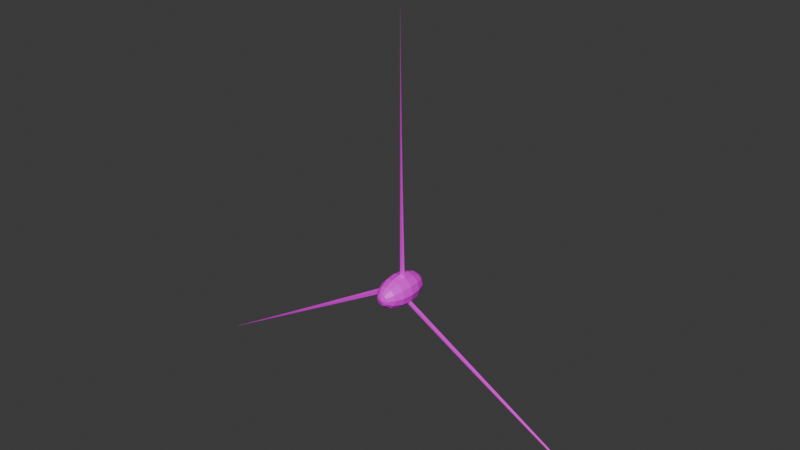 # Source: areogenerador_helice.blend  (saved by Blender 5.1.30; exported with 4.5.12 LTS)
import bpy
from mathutils import Matrix  # noqa: F401  (used for matrix-valued properties, if any)

bpy.ops.wm.read_factory_settings(use_empty=True)
scene = bpy.context.scene
scene.name = 'Scene'

# ---- images (referenced by path relative to the original .blend; pixels are not part of the script)
import os
ASSET_DIR = os.environ.get("B2B_ASSET_DIR", "")  # directory of the original .blend (textures are referenced by path, not embedded)
HERE = os.path.dirname(os.path.abspath(__file__))  # packed textures are extracted next to this script under _unpacked/

def load_image(name, relpath, width, height, colorspace="sRGB"):
    """Load a texture the original file referenced (path relative to the .blend, or extracted next to this script)."""
    p = next((c for c in (os.path.join(HERE, relpath), os.path.join(ASSET_DIR, relpath)) if relpath and os.path.exists(c)), "")
    if p:
        img = bpy.data.images.load(p, check_existing=True)
        img.name = name
    else:  # same state as the original file: an image datablock whose file is absent (Cycles renders it pink)
        img = bpy.data.images.new(name, width, height)
        img.source = "FILE"
        img.filepath = "//" + (relpath or name)
    img.colorspace_settings.name = colorspace
    return img
img_aerogeneradorpng_png = load_image('aerogeneradorpng.png', 'aerogeneradorpng.png', 1024, 1024, 'sRGB')

# ---- materials (node trees are filled in below, after node groups)
mat_material_003 = bpy.data.materials.new('Material.003')

# ---- material node trees
mat_material_003.use_nodes = True; mat_material_003.node_tree.nodes.clear()
_N = mat_material_003.node_tree.nodes; _L = mat_material_003.node_tree.links
n0 = _N.new('ShaderNodeBsdfPrincipled'); n0.name = 'Principled BSDF'; n0.location = (-200, 100)
n1 = _N.new('ShaderNodeOutputMaterial'); n1.name = 'Material Output'; n1.location = (200, 100)
n2 = _N.new('ShaderNodeTexImage'); n2.name = 'Image Texture'; n2.location = (-614, 30)
n2.image = img_aerogeneradorpng_png
_L.new(n0.outputs[0], n1.inputs[0])
_L.new(n2.outputs[0], n0.inputs[0])
n1.is_active_output = True

# ---- world
world_world = bpy.data.worlds.new('World'); scene.world = world_world
world_world.use_nodes = True; world_world.node_tree.nodes.clear()
_N = world_world.node_tree.nodes; _L = world_world.node_tree.links
n0 = _N.new('ShaderNodeOutputWorld'); n0.name = 'World Output'; n0.location = (200, 100)
n1 = _N.new('ShaderNodeBackground'); n1.name = 'Background'; n1.location = (-200, 100)
n1.inputs[0].default_value = (0.05088, 0.05088, 0.05088, 1.0)
_L.new(n1.outputs[0], n0.inputs[0])
n0.is_active_output = True
world_world.color = (0.05088, 0.05088, 0.05088)
world_world.sun_shadow_jitter_overblur = 0.0

# ---- meshes
me_aspa_3_001 = bpy.data.meshes.new('Aspa_3.001')
me_aspa_3_001.from_pydata([(0.0, 8.2, 76.98), (-0.05, 8.28, 77.06), (-0.2, 8.35, 77.32), (-0.4, 8.27, 77.67), (-0.5, 8.2, 77.84), (-0.3, 8.15, 77.5), (-3.897, 8.2, 74.73), (-3.944, 8.267, 74.81), (-4.082, 8.315, 75.05), (-4.261, 8.223, 75.36), (-4.349, 8.149, 75.51), (-4.167, 8.124, 75.2), (-7.794, 8.2, 72.48), (-7.838, 8.256, 72.55), (-7.962, 8.285, 72.77), (-8.12, 8.184, 73.04), (-8.198, 8.109, 73.18), (-8.034, 8.105, 72.89), (-11.69, 8.2, 70.23), (-11.73, 8.245, 70.3), (-11.84, 8.258, 70.49), (-11.98, 8.154, 70.73), (-12.05, 8.08, 70.84), (-11.9, 8.093, 70.59), (-15.59, 8.2, 67.98), (-15.62, 8.235, 68.04), (-15.72, 8.236, 68.21), (-15.84, 8.132, 68.41), (-15.89, 8.062, 68.51), (-15.77, 8.087, 68.29), (-19.49, 8.2, 65.73), (-19.52, 8.226, 65.78), (-19.6, 8.218, 65.92), (-19.69, 8.119, 66.09), (-19.74, 8.054, 66.17), (-19.63, 8.087, 65.99), (-23.38, 8.2, 63.48), (-23.41, 8.219, 63.52), (-23.48, 8.204, 63.64), (-23.55, 8.114, 63.77), (-23.59, 8.057, 63.83), (-23.5, 8.093, 63.69), (-27.28, 8.2, 61.23), (-27.3, 8.212, 61.26), (-27.35, 8.195, 61.35), (-27.41, 8.118, 61.46), (-27.44, 8.07, 61.5), (-27.37, 8.106, 61.39), (-31.18, 8.2, 58.98), (-31.19, 8.207, 59.0), (-31.23, 8.191, 59.07), (-31.27, 8.13, 59.14), (-31.29, 8.093, 59.17), (-31.24, 8.125, 59.09), (-35.07, 8.2, 56.73), (-35.08, 8.203, 56.74), (-35.11, 8.191, 56.78), (-35.13, 8.15, 56.83), (-35.14, 8.126, 56.84), (-35.11, 8.149, 56.79), (-38.97, 8.2, 54.48), (-38.97, 8.201, 54.48), (-38.98, 8.195, 54.5), (-38.99, 8.178, 54.52), (-39.0, 8.168, 54.52), (-38.99, 8.178, 54.5), (-7.105e-15, 3.52, 76.98), (1.192e-07, 6.409, 79.38), (0.0, 8.2, 79.58), (1.192e-07, 9.991, 79.38), (7.105e-15, 12.88, 76.98), (0.4975, 3.876, 77.84), (0.9192, 4.891, 78.57), (1.201, 6.409, 79.06), (1.3, 8.2, 79.23), (1.201, 9.991, 79.06), (0.9192, 11.51, 78.57), (0.4975, 12.52, 77.84), (0.8617, 3.876, 77.48), (1.592, 4.891, 77.9), (2.08, 6.409, 78.18), (2.252, 8.2, 78.28), (2.08, 9.991, 78.18), (1.592, 11.51, 77.9), (0.8617, 12.52, 77.48), (0.995, 3.876, 76.98), (1.838, 4.891, 76.98), (2.402, 6.409, 76.98), (2.6, 8.2, 76.98), (2.402, 9.991, 76.98), (1.838, 11.51, 76.98), (0.995, 12.52, 76.98), (0.8617, 3.876, 76.48), (1.592, 4.891, 76.06), (2.08, 6.409, 75.78), (2.252, 8.2, 75.68), (2.08, 9.991, 75.78), (1.592, 11.51, 76.06), (0.8617, 12.52, 76.48), (0.4975, 3.876, 76.12), (0.9192, 4.891, 75.39), (1.201, 6.409, 74.9), (1.3, 8.2, 74.73), (1.201, 9.991, 74.9), (0.9192, 11.51, 75.39), (0.4975, 12.52, 76.12), (-8.941e-08, 3.876, 75.98), (-5.96e-08, 4.891, 75.14), (-1.192e-07, 6.409, 74.58), (0.0, 8.2, 74.38), (-1.192e-07, 9.991, 74.58), (-5.96e-08, 11.51, 75.14), (-1.192e-07, 12.52, 75.98), (-0.4975, 3.876, 76.12), (-0.9192, 4.891, 75.39), (-1.201, 6.409, 74.9), (-1.3, 8.2, 74.73), (-1.201, 9.991, 74.9), (-0.9192, 11.51, 75.39), (-0.4975, 12.52, 76.12), (-0.8617, 3.876, 76.48), (-1.592, 4.891, 76.06), (-2.08, 6.409, 75.78), (-2.252, 8.2, 75.68), (-2.08, 9.991, 75.78), (-1.592, 11.51, 76.06), (-0.8617, 12.52, 76.48), (-0.995, 3.876, 76.98), (-1.838, 4.891, 76.98), (-2.402, 6.409, 76.98), (-2.6, 8.2, 76.98), (-2.402, 9.991, 76.98), (-1.838, 11.51, 76.98), (-0.995, 12.52, 76.98), (-0.8617, 3.876, 77.48), (-1.592, 4.891, 77.9), (-2.08, 6.409, 78.18), (-2.252, 8.2, 78.28), (-2.08, 9.991, 78.18), (-1.592, 11.51, 77.9), (-0.8617, 12.52, 77.48), (-0.4975, 3.876, 77.84), (-0.9192, 4.891, 78.57), (-1.201, 6.409, 79.06), (-1.3, 8.2, 79.23), (-1.201, 9.991, 79.06), (-0.9192, 11.51, 78.57), (-0.4975, 12.52, 77.84), (1.192e-07, 3.876, 77.97), (2.384e-07, 4.891, 78.82), (2.384e-07, 11.51, 78.82), (1.192e-07, 12.52, 77.97), (0.0, 8.2, 76.98), (0.1, 8.28, 76.98), (0.4, 8.35, 76.98), (0.8, 8.27, 76.98), (1.0, 8.2, 76.98), (0.6, 8.15, 76.98), (0.0, 8.2, 81.48), (0.0945, 8.267, 81.48), (0.3694, 8.315, 81.48), (0.7272, 8.223, 81.48), (0.9046, 8.149, 81.48), (0.5402, 8.124, 81.48), (0.0, 8.2, 85.98), (0.08793, 8.256, 85.98), (0.3364, 8.285, 85.98), (0.6519, 8.184, 85.98), (0.8069, 8.109, 85.98), (0.4796, 8.105, 85.98), (0.0, 8.2, 90.48), (0.08037, 8.245, 90.48), (0.3011, 8.258, 90.48), (0.5747, 8.154, 90.48), (0.7079, 8.08, 90.48), (0.4188, 8.093, 90.48), (0.0, 8.2, 94.98), (0.07191, 8.235, 94.98), (0.2641, 8.236, 94.98), (0.4965, 8.132, 94.98), (0.6085, 8.062, 94.98), (0.3582, 8.087, 94.98), (0.0, 8.2, 99.48), (0.06263, 8.226, 99.48), (0.2257, 8.218, 99.48), (0.4178, 8.119, 99.48), (0.5095, 8.054, 99.48), (0.2984, 8.087, 99.48), (0.0, 8.2, 104.0), (0.05265, 8.219, 104.0), (0.1862, 8.204, 104.0), (0.3394, 8.114, 104.0), (0.4117, 8.057, 104.0), (0.2399, 8.093, 104.0), (0.0, 8.2, 108.5), (0.04205, 8.212, 108.5), (0.146, 8.195, 108.5), (0.2621, 8.118, 108.5), (0.3162, 8.07, 108.5), (0.1832, 8.106, 108.5), (0.0, 8.2, 113.0), (0.03094, 8.207, 113.0), (0.1055, 8.191, 113.0), (0.1864, 8.13, 113.0), (0.2237, 8.093, 113.0), (0.1288, 8.125, 113.0), (0.0, 8.2, 117.5), (0.01943, 8.203, 117.5), (0.06511, 8.191, 117.5), (0.1132, 8.15, 117.5), (0.135, 8.126, 117.5), (0.07726, 8.149, 117.5), (0.0, 8.2, 122.0), (0.007631, 8.201, 122.0), (0.02512, 8.195, 122.0), (0.04293, 8.178, 122.0), (0.05088, 8.168, 122.0), (0.02894, 8.178, 122.0), (0.0, 8.2, 76.98), (-0.05, 8.28, 76.89), (-0.2, 8.35, 76.63), (-0.4, 8.27, 76.29), (-0.5, 8.2, 76.11), (-0.3, 8.15, 76.46), (3.897, 8.2, 74.73), (3.85, 8.267, 74.65), (3.712, 8.315, 74.41), (3.534, 8.223, 74.1), (3.445, 8.149, 73.94), (3.627, 8.124, 74.26), (7.794, 8.2, 72.48), (7.75, 8.256, 72.4), (7.626, 8.285, 72.19), (7.468, 8.184, 71.91), (7.391, 8.109, 71.78), (7.554, 8.105, 72.06), (11.69, 8.2, 70.23), (11.65, 8.245, 70.16), (11.54, 8.258, 69.97), (11.4, 8.154, 69.73), (11.34, 8.08, 69.61), (11.48, 8.093, 69.87), (15.59, 8.2, 67.98), (15.55, 8.235, 67.92), (15.46, 8.236, 67.75), (15.34, 8.132, 67.55), (15.28, 8.062, 67.45), (15.41, 8.087, 67.67), (19.49, 8.2, 65.73), (19.45, 8.226, 65.67), (19.37, 8.218, 65.53), (19.28, 8.119, 65.37), (19.23, 8.054, 65.29), (19.34, 8.087, 65.47), (23.38, 8.2, 63.48), (23.36, 8.219, 63.43), (23.29, 8.204, 63.32), (23.21, 8.114, 63.18), (23.18, 8.057, 63.12), (23.26, 8.093, 63.27), (27.28, 8.2, 61.23), (27.26, 8.212, 61.19), (27.21, 8.195, 61.1), (27.15, 8.118, 61.0), (27.12, 8.07, 60.95), (27.19, 8.106, 61.07), (31.18, 8.2, 58.98), (31.16, 8.207, 58.95), (31.12, 8.191, 58.89), (31.08, 8.13, 58.82), (31.07, 8.093, 58.78), (31.11, 8.125, 58.87), (35.07, 8.2, 56.73), (35.06, 8.203, 56.71), (35.04, 8.191, 56.67), (35.02, 8.15, 56.63), (35.01, 8.126, 56.61), (35.04, 8.149, 56.66), (38.97, 8.2, 54.48), (38.97, 8.201, 54.47), (38.96, 8.195, 54.46), (38.95, 8.178, 54.44), (38.95, 8.168, 54.43), (38.96, 8.178, 54.45)], [], [(0, 6, 7, 1), (1, 7, 8, 2), (2, 8, 9, 3), (3, 9, 10, 4), (4, 10, 11, 5), (5, 11, 6, 0), (6, 12, 13, 7), (7, 13, 14, 8), (8, 14, 15, 9), (9, 15, 16, 10), (10, 16, 17, 11), (11, 17, 12, 6), (12, 18, 19, 13), (13, 19, 20, 14), (14, 20, 21, 15), (15, 21, 22, 16), (16, 22, 23, 17), (17, 23, 18, 12), (18, 24, 25, 19), (19, 25, 26, 20), (20, 26, 27, 21), (21, 27, 28, 22), (22, 28, 29, 23), (23, 29, 24, 18), (24, 30, 31, 25), (25, 31, 32, 26), (26, 32, 33, 27), (27, 33, 34, 28), (28, 34, 35, 29), (29, 35, 30, 24), (30, 36, 37, 31), (31, 37, 38, 32), (32, 38, 39, 33), (33, 39, 40, 34), (34, 40, 41, 35), (35, 41, 36, 30), (36, 42, 43, 37), (37, 43, 44, 38), (38, 44, 45, 39), (39, 45, 46, 40), (40, 46, 47, 41), (41, 47, 42, 36), (42, 48, 49, 43), (43, 49, 50, 44), (44, 50, 51, 45), (45, 51, 52, 46), (46, 52, 53, 47), (47, 53, 48, 42), (48, 54, 55, 49), (49, 55, 56, 50), (50, 56, 57, 51), (51, 57, 58, 52), (52, 58, 59, 53), (53, 59, 54, 48), (54, 60, 61, 55), (55, 61, 62, 56), (56, 62, 63, 57), (57, 63, 64, 58), (58, 64, 65, 59), (59, 65, 60, 54), (70, 151, 77), (150, 69, 75, 76), (68, 67, 73, 74), (149, 148, 71, 72), (151, 150, 76, 77), (69, 68, 74, 75), (67, 149, 72, 73), (148, 66, 71), (72, 71, 78, 79), (77, 76, 83, 84), (75, 74, 81, 82), (73, 72, 79, 80), (71, 66, 78), (70, 77, 84), (76, 75, 82, 83), (74, 73, 80, 81), (84, 83, 90, 91), (82, 81, 88, 89), (80, 79, 86, 87), (78, 66, 85), (70, 84, 91), (83, 82, 89, 90), (81, 80, 87, 88), (79, 78, 85, 86), (85, 66, 92), (70, 91, 98), (90, 89, 96, 97), (88, 87, 94, 95), (86, 85, 92, 93), (91, 90, 97, 98), (89, 88, 95, 96), (87, 86, 93, 94), (97, 96, 103, 104), (95, 94, 101, 102), (93, 92, 99, 100), (98, 97, 104, 105), (96, 95, 102, 103), (94, 93, 100, 101), (92, 66, 99), (70, 98, 105), (105, 104, 111, 112), (103, 102, 109, 110), (101, 100, 107, 108), (99, 66, 106), (70, 105, 112), (104, 103, 110, 111), (102, 101, 108, 109), (100, 99, 106, 107), (110, 109, 116, 117), (108, 107, 114, 115), (106, 66, 113), (70, 112, 119), (111, 110, 117, 118), (109, 108, 115, 116), (107, 106, 113, 114), (112, 111, 118, 119), (70, 119, 126), (118, 117, 124, 125), (116, 115, 122, 123), (114, 113, 120, 121), (119, 118, 125, 126), (117, 116, 123, 124), (115, 114, 121, 122), (113, 66, 120), (123, 122, 129, 130), (121, 120, 127, 128), (126, 125, 132, 133), (124, 123, 130, 131), (122, 121, 128, 129), (120, 66, 127), (70, 126, 133), (125, 124, 131, 132), (133, 132, 139, 140), (131, 130, 137, 138), (129, 128, 135, 136), (127, 66, 134), (70, 133, 140), (132, 131, 138, 139), (130, 129, 136, 137), (128, 127, 134, 135), (136, 135, 142, 143), (134, 66, 141), (70, 140, 147), (139, 138, 145, 146), (137, 136, 143, 144), (135, 134, 141, 142), (140, 139, 146, 147), (138, 137, 144, 145), (70, 147, 151), (146, 145, 69, 150), (144, 143, 67, 68), (142, 141, 148, 149), (147, 146, 150, 151), (145, 144, 68, 69), (143, 142, 149, 67), (141, 66, 148), (152, 158, 159, 153), (153, 159, 160, 154), (154, 160, 161, 155), (155, 161, 162, 156), (156, 162, 163, 157), (157, 163, 158, 152), (158, 164, 165, 159), (159, 165, 166, 160), (160, 166, 167, 161), (161, 167, 168, 162), (162, 168, 169, 163), (163, 169, 164, 158), (164, 170, 171, 165), (165, 171, 172, 166), (166, 172, 173, 167), (167, 173, 174, 168), (168, 174, 175, 169), (169, 175, 170, 164), (170, 176, 177, 171), (171, 177, 178, 172), (172, 178, 179, 173), (173, 179, 180, 174), (174, 180, 181, 175), (175, 181, 176, 170), (176, 182, 183, 177), (177, 183, 184, 178), (178, 184, 185, 179), (179, 185, 186, 180), (180, 186, 187, 181), (181, 187, 182, 176), (182, 188, 189, 183), (183, 189, 190, 184), (184, 190, 191, 185), (185, 191, 192, 186), (186, 192, 193, 187), (187, 193, 188, 182), (188, 194, 195, 189), (189, 195, 196, 190), (190, 196, 197, 191), (191, 197, 198, 192), (192, 198, 199, 193), (193, 199, 194, 188), (194, 200, 201, 195), (195, 201, 202, 196), (196, 202, 203, 197), (197, 203, 204, 198), (198, 204, 205, 199), (199, 205, 200, 194), (200, 206, 207, 201), (201, 207, 208, 202), (202, 208, 209, 203), (203, 209, 210, 204), (204, 210, 211, 205), (205, 211, 206, 200), (206, 212, 213, 207), (207, 213, 214, 208), (208, 214, 215, 209), (209, 215, 216, 210), (210, 216, 217, 211), (211, 217, 212, 206), (218, 224, 225, 219), (219, 225, 226, 220), (220, 226, 227, 221), (221, 227, 228, 222), (222, 228, 229, 223), (223, 229, 224, 218), (224, 230, 231, 225), (225, 231, 232, 226), (226, 232, 233, 227), (227, 233, 234, 228), (228, 234, 235, 229), (229, 235, 230, 224), (230, 236, 237, 231), (231, 237, 238, 232), (232, 238, 239, 233), (233, 239, 240, 234), (234, 240, 241, 235), (235, 241, 236, 230), (236, 242, 243, 237), (237, 243, 244, 238), (238, 244, 245, 239), (239, 245, 246, 240), (240, 246, 247, 241), (241, 247, 242, 236), (242, 248, 249, 243), (243, 249, 250, 244), (244, 250, 251, 245), (245, 251, 252, 246), (246, 252, 253, 247), (247, 253, 248, 242), (248, 254, 255, 249), (249, 255, 256, 250), (250, 256, 257, 251), (251, 257, 258, 252), (252, 258, 259, 253), (253, 259, 254, 248), (254, 260, 261, 255), (255, 261, 262, 256), (256, 262, 263, 257), (257, 263, 264, 258), (258, 264, 265, 259), (259, 265, 260, 254), (260, 266, 267, 261), (261, 267, 268, 262), (262, 268, 269, 263), (263, 269, 270, 264), (264, 270, 271, 265), (265, 271, 266, 260), (266, 272, 273, 267), (267, 273, 274, 268), (268, 274, 275, 269), (269, 275, 276, 270), (270, 276, 277, 271), (271, 277, 272, 266), (272, 278, 279, 273), (273, 279, 280, 274), (274, 280, 281, 275), (275, 281, 282, 276), (276, 282, 283, 277), (277, 283, 278, 272)])
_uv = me_aspa_3_001.uv_layers.new(name='UVMap')
_uv.uv.foreach_set('vector', [0.6105, 6.102e-08, 0.6105, 0.08347, 0.6099, 0.08397, 0.6098, 0.0005199, 0.6098, 0.0005199, 0.6099, 0.08397, 0.6081, 0.08539, 0.6079, 0.002076, 0.6079, 0.002076, 0.6081, 0.08539, 0.6058, 0.08724, 0.6054, 0.004147, 0.6054, 0.004147, 0.6058, 0.08724, 0.6047, 0.08816, 0.6041, 0.005182, 0.6169, 0.005182, 0.6162, 0.08816, 0.6139, 0.08628, 0.6143, 0.003111, 0.6143, 0.003111, 0.6139, 0.08628, 0.6105, 0.08347, 0.6105, 1.631e-08, 0.6105, 0.08347, 0.6105, 0.1669, 0.6099, 0.1674, 0.6099, 0.08397, 0.6099, 0.08397, 0.6099, 0.1674, 0.6083, 0.1687, 0.6081, 0.08539, 0.6081, 0.08539, 0.6083, 0.1687, 0.6063, 0.1703, 0.6058, 0.08724, 0.6058, 0.08724, 0.6063, 0.1703, 0.6053, 0.1711, 0.6047, 0.08816, 0.6162, 0.08816, 0.6156, 0.1711, 0.6135, 0.1694, 0.6139, 0.08628, 0.6139, 0.08628, 0.6135, 0.1694, 0.6105, 0.1669, 0.6105, 0.08347, 0.6105, 0.1669, 0.6105, 0.2504, 0.61, 0.2508, 0.6099, 0.1674, 0.6099, 0.1674, 0.61, 0.2508, 0.6086, 0.252, 0.6083, 0.1687, 0.6083, 0.1687, 0.6086, 0.252, 0.6068, 0.2534, 0.6063, 0.1703, 0.6063, 0.1703, 0.6068, 0.2534, 0.6059, 0.2541, 0.6053, 0.1711, 0.6156, 0.1711, 0.615, 0.2541, 0.6131, 0.2526, 0.6135, 0.1694, 0.6135, 0.1694, 0.6131, 0.2526, 0.6105, 0.2504, 0.6105, 0.1669, 0.6105, 0.2504, 0.6105, 0.3339, 0.61, 0.3343, 0.61, 0.2508, 0.61, 0.2508, 0.61, 0.3343, 0.6088, 0.3353, 0.6086, 0.252, 0.6086, 0.252, 0.6088, 0.3353, 0.6073, 0.3365, 0.6068, 0.2534, 0.6068, 0.2534, 0.6073, 0.3365, 0.6066, 0.337, 0.6059, 0.2541, 0.615, 0.2541, 0.6144, 0.3371, 0.6128, 0.3358, 0.6131, 0.2526, 0.6131, 0.2526, 0.6128, 0.3358, 0.6105, 0.3339, 0.6105, 0.2504, 0.6105, 0.3339, 0.6105, 0.4174, 0.6101, 0.4177, 0.61, 0.3343, 0.61, 0.3343, 0.6101, 0.4177, 0.609, 0.4185, 0.6088, 0.3353, 0.6088, 0.3353, 0.609, 0.4185, 0.6078, 0.4195, 0.6073, 0.3365, 0.6073, 0.3365, 0.6078, 0.4195, 0.6072, 0.42, 0.6066, 0.337, 0.6144, 0.3371, 0.6137, 0.42, 0.6124, 0.4189, 0.6128, 0.3358, 0.6128, 0.3358, 0.6124, 0.4189, 0.6105, 0.4174, 0.6105, 0.3339, 0.6105, 0.4174, 0.6105, 0.5008, 0.6101, 0.5011, 0.6101, 0.4177, 0.6101, 0.4177, 0.6101, 0.5011, 0.6093, 0.5018, 0.609, 0.4185, 0.609, 0.4185, 0.6093, 0.5018, 0.6083, 0.5026, 0.6078, 0.4195, 0.6078, 0.4195, 0.6083, 0.5026, 0.6078, 0.503, 0.6072, 0.42, 0.6137, 0.42, 0.6131, 0.503, 0.612, 0.5021, 0.6124, 0.4189, 0.6124, 0.4189, 0.612, 0.5021, 0.6105, 0.5008, 0.6105, 0.4174, 0.6105, 0.5008, 0.6105, 0.5843, 0.6102, 0.5845, 0.6101, 0.5011, 0.6101, 0.5011, 0.6102, 0.5845, 0.6095, 0.5851, 0.6093, 0.5018, 0.6093, 0.5018, 0.6095, 0.5851, 0.6088, 0.5857, 0.6083, 0.5026, 0.6083, 0.5026, 0.6088, 0.5857, 0.6084, 0.586, 0.6078, 0.503, 0.6131, 0.503, 0.6125, 0.586, 0.6116, 0.5853, 0.612, 0.5021, 0.612, 0.5021, 0.6116, 0.5853, 0.6105, 0.5843, 0.6105, 0.5008, 0.6105, 0.5843, 0.6105, 0.6678, 0.6103, 0.668, 0.6102, 0.5845, 0.6102, 0.5845, 0.6103, 0.668, 0.6098, 0.6683, 0.6095, 0.5851, 0.6095, 0.5851, 0.6098, 0.6683, 0.6093, 0.6688, 0.6088, 0.5857, 0.6088, 0.5857, 0.6093, 0.6688, 0.609, 0.669, 0.6084, 0.586, 0.6125, 0.586, 0.6119, 0.669, 0.6113, 0.6685, 0.6116, 0.5853, 0.6116, 0.5853, 0.6113, 0.6685, 0.6105, 0.6678, 0.6105, 0.5843, 0.6105, 0.6678, 0.6105, 0.7513, 0.6103, 0.7514, 0.6103, 0.668, 0.6103, 0.668, 0.6103, 0.7514, 0.6101, 0.7516, 0.6098, 0.6683, 0.6098, 0.6683, 0.6101, 0.7516, 0.6097, 0.7519, 0.6093, 0.6688, 0.6093, 0.6688, 0.6097, 0.7519, 0.6096, 0.752, 0.609, 0.669, 0.6119, 0.669, 0.6113, 0.752, 0.611, 0.7517, 0.6113, 0.6685, 0.6113, 0.6685, 0.611, 0.7517, 0.6105, 0.7513, 0.6105, 0.6678, 0.6105, 0.7513, 0.6105, 0.8347, 0.6104, 0.8348, 0.6103, 0.7514, 0.6103, 0.7514, 0.6104, 0.8348, 0.6103, 0.8349, 0.6101, 0.7516, 0.6101, 0.7516, 0.6103, 0.8349, 0.6102, 0.835, 0.6097, 0.7519, 0.6097, 0.7519, 0.6102, 0.835, 0.6101, 0.835, 0.6096, 0.752, 0.6113, 0.752, 0.6108, 0.835, 0.6107, 0.8349, 0.611, 0.7517, 0.611, 0.7517, 0.6107, 0.8349, 0.6105, 0.8347, 0.6105, 0.7513, 0.3605, 0.5471, 0.3664, 0.5471, 0.3656, 0.557, 0.5095, 0.5387, 0.5095, 0.5185, 0.5202, 0.5185, 0.5177, 0.5387, 0.5095, 0.4946, 0.5095, 0.4708, 0.5202, 0.4708, 0.5211, 0.4946, 0.5095, 0.4505, 0.5095, 0.437, 0.5139, 0.437, 0.5177, 0.4505, 0.5095, 0.5522, 0.5095, 0.5387, 0.5177, 0.5387, 0.5139, 0.5522, 0.5095, 0.5185, 0.5095, 0.4946, 0.5211, 0.4946, 0.5202, 0.5185, 0.5095, 0.4708, 0.5095, 0.4505, 0.5177, 0.4505, 0.5202, 0.4708, 0.3736, 0.5471, 0.3795, 0.5471, 0.3744, 0.557, 0.37, 0.5654, 0.3744, 0.557, 0.3765, 0.5643, 0.374, 0.5789, 0.3656, 0.557, 0.37, 0.5654, 0.366, 0.5789, 0.3635, 0.5643, 0.4758, 0.3677, 0.4768, 0.4035, 0.4711, 0.4035, 0.4706, 0.3677, 0.4758, 0.4393, 0.473, 0.4696, 0.4689, 0.4696, 0.4706, 0.4393, 0.3744, 0.557, 0.3795, 0.5471, 0.3765, 0.5643, 0.3605, 0.5471, 0.3656, 0.557, 0.3635, 0.5643, 0.473, 0.3373, 0.4758, 0.3677, 0.4706, 0.3677, 0.4689, 0.3373, 0.4768, 0.4035, 0.4758, 0.4393, 0.4706, 0.4393, 0.4711, 0.4035, 0.4665, 0.3171, 0.4689, 0.3373, 0.4635, 0.3373, 0.4635, 0.3171, 0.4706, 0.3677, 0.4711, 0.4035, 0.4634, 0.4035, 0.4634, 0.3677, 0.4706, 0.4393, 0.4689, 0.4696, 0.4635, 0.4696, 0.4634, 0.4393, 0.3765, 0.5643, 0.3795, 0.5471, 0.3795, 0.5669, 0.3605, 0.5471, 0.3635, 0.5643, 0.3605, 0.5669, 0.4689, 0.3373, 0.4706, 0.3677, 0.4634, 0.3677, 0.4635, 0.3373, 0.4711, 0.4035, 0.4706, 0.4393, 0.4634, 0.4393, 0.4634, 0.4035, 0.4689, 0.4696, 0.4665, 0.4899, 0.4635, 0.4899, 0.4635, 0.4696, 0.3795, 0.5669, 0.3795, 0.5471, 0.3824, 0.5643, 0.3605, 0.5471, 0.3605, 0.5669, 0.3576, 0.5643, 0.4635, 0.3373, 0.4634, 0.3677, 0.4563, 0.3677, 0.458, 0.3373, 0.4634, 0.4035, 0.4634, 0.4393, 0.4563, 0.4393, 0.4557, 0.4035, 0.4635, 0.4696, 0.4635, 0.4899, 0.4606, 0.4899, 0.458, 0.4696, 0.4635, 0.3171, 0.4635, 0.3373, 0.458, 0.3373, 0.4606, 0.3171, 0.4634, 0.3677, 0.4634, 0.4035, 0.4557, 0.4035, 0.4563, 0.3677, 0.4634, 0.4393, 0.4635, 0.4696, 0.458, 0.4696, 0.4563, 0.4393, 0.5449, 0.2999, 0.5406, 0.2797, 0.5484, 0.2797, 0.5509, 0.2999, 0.539, 0.2558, 0.5406, 0.2319, 0.5484, 0.2319, 0.5475, 0.2558, 0.3849, 0.5789, 0.3824, 0.5643, 0.3846, 0.557, 0.3889, 0.5654, 0.3576, 0.5643, 0.3551, 0.5789, 0.3511, 0.5654, 0.3554, 0.557, 0.5406, 0.2797, 0.539, 0.2558, 0.5475, 0.2558, 0.5484, 0.2797, 0.5406, 0.2319, 0.5449, 0.2117, 0.5509, 0.2117, 0.5484, 0.2319, 0.3824, 0.5643, 0.3795, 0.5471, 0.3846, 0.557, 0.3605, 0.5471, 0.3576, 0.5643, 0.3554, 0.557, 0.5546, 0.3134, 0.5509, 0.2999, 0.559, 0.2999, 0.559, 0.3134, 0.5484, 0.2797, 0.5475, 0.2558, 0.559, 0.2558, 0.559, 0.2797, 0.5484, 0.2319, 0.5509, 0.2117, 0.559, 0.2117, 0.559, 0.2319, 0.3846, 0.557, 0.3795, 0.5471, 0.3854, 0.5471, 0.3605, 0.5471, 0.3554, 0.557, 0.3547, 0.5471, 0.5509, 0.2999, 0.5484, 0.2797, 0.559, 0.2797, 0.559, 0.2999, 0.5475, 0.2558, 0.5484, 0.2319, 0.559, 0.2319, 0.559, 0.2558, 0.5509, 0.2117, 0.5546, 0.1982, 0.559, 0.1982, 0.559, 0.2117, 0.559, 0.2797, 0.559, 0.2558, 0.5706, 0.2558, 0.5697, 0.2797, 0.559, 0.2319, 0.559, 0.2117, 0.5672, 0.2117, 0.5697, 0.2319, 0.3854, 0.5471, 0.3795, 0.5471, 0.3846, 0.5371, 0.3605, 0.5471, 0.3547, 0.5471, 0.3554, 0.5371, 0.559, 0.2999, 0.559, 0.2797, 0.5697, 0.2797, 0.5672, 0.2999, 0.559, 0.2558, 0.559, 0.2319, 0.5697, 0.2319, 0.5706, 0.2558, 0.559, 0.2117, 0.559, 0.1982, 0.5635, 0.1982, 0.5672, 0.2117, 0.559, 0.3134, 0.559, 0.2999, 0.5672, 0.2999, 0.5635, 0.3134, 0.3605, 0.5471, 0.3554, 0.5371, 0.3576, 0.5298, 0.5672, 0.2999, 0.5697, 0.2797, 0.5775, 0.2797, 0.5732, 0.2999, 0.5706, 0.2558, 0.5697, 0.2319, 0.5775, 0.2319, 0.579, 0.2558, 0.3889, 0.5287, 0.3846, 0.5371, 0.3824, 0.5298, 0.3849, 0.5152, 0.3554, 0.5371, 0.3511, 0.5287, 0.3551, 0.5152, 0.3576, 0.5298, 0.5697, 0.2797, 0.5706, 0.2558, 0.579, 0.2558, 0.5775, 0.2797, 0.5697, 0.2319, 0.5672, 0.2117, 0.5732, 0.2117, 0.5775, 0.2319, 0.3846, 0.5371, 0.3795, 0.5471, 0.3824, 0.5298, 0.4768, 0.5234, 0.4774, 0.4876, 0.4845, 0.4876, 0.4845, 0.5234, 0.4791, 0.4573, 0.4817, 0.437, 0.4846, 0.437, 0.4846, 0.4573, 0.4817, 0.6099, 0.4791, 0.5896, 0.4846, 0.5896, 0.4846, 0.6099, 0.4774, 0.5592, 0.4768, 0.5234, 0.4845, 0.5234, 0.4845, 0.5592, 0.4774, 0.4876, 0.4791, 0.4573, 0.4846, 0.4573, 0.4845, 0.4876, 0.3824, 0.5298, 0.3795, 0.5471, 0.3795, 0.5272, 0.3605, 0.5471, 0.3576, 0.5298, 0.3605, 0.5272, 0.4791, 0.5896, 0.4774, 0.5592, 0.4845, 0.5592, 0.4846, 0.5896, 0.4846, 0.6099, 0.4846, 0.5896, 0.49, 0.5896, 0.4876, 0.6099, 0.4845, 0.5592, 0.4845, 0.5234, 0.4922, 0.5234, 0.4917, 0.5592, 0.4845, 0.4876, 0.4846, 0.4573, 0.49, 0.4573, 0.4917, 0.4876, 0.3795, 0.5272, 0.3795, 0.5471, 0.3765, 0.5298, 0.3605, 0.5471, 0.3605, 0.5272, 0.3635, 0.5298, 0.4846, 0.5896, 0.4845, 0.5592, 0.4917, 0.5592, 0.49, 0.5896, 0.4845, 0.5234, 0.4845, 0.4876, 0.4917, 0.4876, 0.4922, 0.5234, 0.4846, 0.4573, 0.4846, 0.437, 0.4876, 0.437, 0.49, 0.4573, 0.4917, 0.4876, 0.49, 0.4573, 0.4941, 0.4573, 0.4969, 0.4876, 0.3765, 0.5298, 0.3795, 0.5471, 0.3744, 0.5371, 0.3605, 0.5471, 0.3635, 0.5298, 0.3656, 0.5371, 0.49, 0.5896, 0.4917, 0.5592, 0.4969, 0.5592, 0.4941, 0.5896, 0.4922, 0.5234, 0.4917, 0.4876, 0.4969, 0.4876, 0.498, 0.5234, 0.374, 0.5152, 0.3765, 0.5298, 0.3744, 0.5371, 0.37, 0.5287, 0.3635, 0.5298, 0.366, 0.5152, 0.37, 0.5287, 0.3656, 0.5371, 0.4917, 0.5592, 0.4922, 0.5234, 0.498, 0.5234, 0.4969, 0.5592, 0.3605, 0.5471, 0.3656, 0.5371, 0.3664, 0.5471, 0.5013, 0.5387, 0.4988, 0.5185, 0.5095, 0.5185, 0.5095, 0.5387, 0.498, 0.4946, 0.4988, 0.4708, 0.5095, 0.4708, 0.5095, 0.4946, 0.5013, 0.4505, 0.5051, 0.437, 0.5095, 0.437, 0.5095, 0.4505, 0.5051, 0.5522, 0.5013, 0.5387, 0.5095, 0.5387, 0.5095, 0.5522, 0.4988, 0.5185, 0.498, 0.4946, 0.5095, 0.4946, 0.5095, 0.5185, 0.4988, 0.4708, 0.5013, 0.4505, 0.5095, 0.4505, 0.5095, 0.4708, 0.3744, 0.5371, 0.3795, 0.5471, 0.3736, 0.5471, 0.6232, 0.5997, 0.6232, 0.5397, 0.624, 0.5397, 0.6241, 0.5997, 0.6241, 0.5997, 0.624, 0.5397, 0.6265, 0.5397, 0.6268, 0.5997, 0.6268, 0.5997, 0.6265, 0.5397, 0.6297, 0.5397, 0.6303, 0.5997, 0.6303, 0.5997, 0.6297, 0.5397, 0.6312, 0.5397, 0.6321, 0.5997, 0.6321, 0.5997, 0.6329, 0.5397, 0.6362, 0.5397, 0.6356, 0.5997, 0.6356, 0.5997, 0.6362, 0.5397, 0.641, 0.5397, 0.641, 0.5997, 0.6232, 0.5397, 0.6232, 0.4798, 0.624, 0.4798, 0.624, 0.5397, 0.624, 0.5397, 0.624, 0.4798, 0.6262, 0.4798, 0.6265, 0.5397, 0.6265, 0.5397, 0.6262, 0.4798, 0.629, 0.4798, 0.6297, 0.5397, 0.6297, 0.5397, 0.629, 0.4798, 0.6304, 0.4798, 0.6312, 0.5397, 0.6329, 0.5397, 0.6338, 0.4798, 0.6367, 0.4798, 0.6362, 0.5397, 0.6362, 0.5397, 0.6367, 0.4798, 0.641, 0.4798, 0.641, 0.5397, 0.6232, 0.4798, 0.6232, 0.4198, 0.6239, 0.4198, 0.624, 0.4798, 0.624, 0.4798, 0.6239, 0.4198, 0.6259, 0.4198, 0.6262, 0.4798, 0.6262, 0.4798, 0.6259, 0.4198, 0.6283, 0.4198, 0.629, 0.4798, 0.629, 0.4798, 0.6283, 0.4198, 0.6295, 0.4198, 0.6304, 0.4798, 0.6338, 0.4798, 0.6347, 0.4198, 0.6372, 0.4198, 0.6367, 0.4798, 0.6367, 0.4798, 0.6372, 0.4198, 0.641, 0.4198, 0.641, 0.4798, 0.6232, 0.4198, 0.6232, 0.3598, 0.6238, 0.3598, 0.6239, 0.4198, 0.6239, 0.4198, 0.6238, 0.3598, 0.6255, 0.3598, 0.6259, 0.4198, 0.6259, 0.4198, 0.6255, 0.3598, 0.6276, 0.3598, 0.6283, 0.4198, 0.6283, 0.4198, 0.6276, 0.3598, 0.6286, 0.3598, 0.6295, 0.4198, 0.6347, 0.4198, 0.6356, 0.3598, 0.6378, 0.3598, 0.6372, 0.4198, 0.6372, 0.4198, 0.6378, 0.3598, 0.641, 0.3598, 0.641, 0.4198, 0.6232, 0.3598, 0.6232, 0.2998, 0.6238, 0.2998, 0.6238, 0.3598, 0.6238, 0.3598, 0.6238, 0.2998, 0.6252, 0.2998, 0.6255, 0.3598, 0.6255, 0.3598, 0.6252, 0.2998, 0.6269, 0.2998, 0.6276, 0.3598, 0.6276, 0.3598, 0.6269, 0.2998, 0.6277, 0.2998, 0.6286, 0.3598, 0.6356, 0.3598, 0.6364, 0.2999, 0.6383, 0.2999, 0.6378, 0.3598, 0.6378, 0.3598, 0.6383, 0.2999, 0.641, 0.2998, 0.641, 0.3598, 0.6232, 0.2998, 0.6232, 0.2399, 0.6237, 0.2399, 0.6238, 0.2998, 0.6238, 0.2998, 0.6237, 0.2399, 0.6249, 0.2399, 0.6252, 0.2998, 0.6252, 0.2998, 0.6249, 0.2399, 0.6262, 0.2399, 0.6269, 0.2998, 0.6269, 0.2998, 0.6262, 0.2399, 0.6269, 0.2399, 0.6277, 0.2998, 0.6364, 0.2999, 0.6373, 0.2399, 0.6388, 0.2399, 0.6383, 0.2999, 0.6383, 0.2999, 0.6388, 0.2399, 0.641, 0.2399, 0.641, 0.2998, 0.6232, 0.2399, 0.6232, 0.1799, 0.6236, 0.1799, 0.6237, 0.2399, 0.6237, 0.2399, 0.6236, 0.1799, 0.6245, 0.1799, 0.6249, 0.2399, 0.6249, 0.2399, 0.6245, 0.1799, 0.6255, 0.1799, 0.6262, 0.2399, 0.6262, 0.2399, 0.6255, 0.1799, 0.626, 0.1799, 0.6269, 0.2399, 0.6373, 0.2399, 0.6382, 0.1799, 0.6393, 0.1799, 0.6388, 0.2399, 0.6388, 0.2399, 0.6393, 0.1799, 0.641, 0.1799, 0.641, 0.2399, 0.6232, 0.1799, 0.6232, 0.1199, 0.6235, 0.1199, 0.6236, 0.1799, 0.6236, 0.1799, 0.6235, 0.1199, 0.6241, 0.1199, 0.6245, 0.1799, 0.6245, 0.1799, 0.6241, 0.1199, 0.6249, 0.1199, 0.6255, 0.1799, 0.6255, 0.1799, 0.6249, 0.1199, 0.6252, 0.1199, 0.626, 0.1799, 0.6382, 0.1799, 0.639, 0.1199, 0.6398, 0.1199, 0.6393, 0.1799, 0.6393, 0.1799, 0.6398, 0.1199, 0.641, 0.1199, 0.641, 0.1799, 0.6232, 0.1199, 0.6232, 0.05997, 0.6234, 0.05997, 0.6235, 0.1199, 0.6235, 0.1199, 0.6234, 0.05997, 0.6238, 0.05997, 0.6241, 0.1199, 0.6241, 0.1199, 0.6238, 0.05997, 0.6242, 0.05997, 0.6249, 0.1199, 0.4373, 0.437, 0.4374, 0.377, 0.4376, 0.3771, 0.4376, 0.437, 0.639, 0.1199, 0.6398, 0.05997, 0.6403, 0.05997, 0.6398, 0.1199, 0.6398, 0.1199, 0.6403, 0.05997, 0.641, 0.05997, 0.641, 0.1199, 0.6232, 0.05997, 0.6232, 1.31e-06, 0.6233, 1.412e-06, 0.6234, 0.05997, 0.6234, 0.05997, 0.6233, 1.412e-06, 0.6234, 1.005e-06, 0.6238, 0.05997, 0.6238, 0.05997, 0.6234, 1.005e-06, 0.6236, 8.988e-08, 0.6242, 0.05997, 0.4374, 0.377, 0.4375, 0.3171, 0.4376, 0.3171, 0.4376, 0.3771, 0.6398, 0.05997, 0.6405, 2.237e-06, 0.6407, 1.525e-06, 0.6403, 0.05997, 0.6403, 0.05997, 0.6407, 1.525e-06, 0.641, 0.0, 0.641, 0.05997, 0.6232, 0.005416, 0.6226, 0.08888, 0.622, 0.08837, 0.6226, 0.004876, 0.6226, 0.004876, 0.622, 0.08837, 0.6202, 0.08688, 0.6207, 0.003253, 0.6207, 0.003253, 0.6202, 0.08688, 0.618, 0.08494, 0.6181, 0.001085, 0.6181, 0.001085, 0.618, 0.08494, 0.6169, 0.08398, 0.6169, -1.433e-08, 0.6041, -2.74e-09, 0.6041, 0.08398, 0.6018, 0.08595, 0.6016, 0.002167, 0.6016, 0.002167, 0.6018, 0.08595, 0.5983, 0.08888, 0.5977, 0.005415, 0.6226, 0.08888, 0.622, 0.1723, 0.6214, 0.1719, 0.622, 0.08837, 0.622, 0.08837, 0.6214, 0.1719, 0.6198, 0.1705, 0.6202, 0.08688, 0.6202, 0.08688, 0.6198, 0.1705, 0.6178, 0.1688, 0.618, 0.08494, 0.618, 0.08494, 0.6178, 0.1688, 0.6169, 0.168, 0.6169, 0.08398, 0.6041, 0.08398, 0.6041, 0.168, 0.602, 0.1697, 0.6018, 0.08595, 0.6018, 0.08595, 0.602, 0.1697, 0.5989, 0.1723, 0.5983, 0.08888, 0.622, 0.1723, 0.6214, 0.2558, 0.6209, 0.2554, 0.6214, 0.1719, 0.6214, 0.1719, 0.6209, 0.2554, 0.6195, 0.2542, 0.6198, 0.1705, 0.6198, 0.1705, 0.6195, 0.2542, 0.6177, 0.2527, 0.6178, 0.1688, 0.6178, 0.1688, 0.6177, 0.2527, 0.6169, 0.252, 0.6169, 0.168, 0.6041, 0.168, 0.604, 0.252, 0.6022, 0.2535, 0.602, 0.1697, 0.602, 0.1697, 0.6022, 0.2535, 0.5996, 0.2558, 0.5989, 0.1723, 0.6214, 0.2558, 0.6208, 0.3393, 0.6203, 0.3389, 0.6209, 0.2554, 0.6209, 0.2554, 0.6203, 0.3389, 0.6191, 0.3378, 0.6195, 0.2542, 0.6195, 0.2542, 0.6191, 0.3378, 0.6176, 0.3366, 0.6177, 0.2527, 0.6177, 0.2527, 0.6176, 0.3366, 0.6169, 0.336, 0.6169, 0.252, 0.604, 0.252, 0.604, 0.336, 0.6024, 0.3373, 0.6022, 0.2535, 0.6022, 0.2535, 0.6024, 0.3373, 0.6002, 0.3393, 0.5996, 0.2558, 0.6208, 0.3393, 0.6202, 0.4227, 0.6198, 0.4224, 0.6203, 0.3389, 0.6203, 0.3389, 0.6198, 0.4224, 0.6187, 0.4215, 0.6191, 0.3378, 0.6191, 0.3378, 0.6187, 0.4215, 0.6175, 0.4205, 0.6176, 0.3366, 0.6176, 0.3366, 0.6175, 0.4205, 0.6169, 0.42, 0.6169, 0.336, 0.604, 0.336, 0.604, 0.42, 0.6027, 0.4211, 0.6024, 0.3373, 0.6024, 0.3373, 0.6027, 0.4211, 0.6008, 0.4227, 0.6002, 0.3393, 0.6202, 0.4227, 0.6196, 0.5062, 0.6192, 0.5059, 0.6198, 0.4224, 0.6198, 0.4224, 0.6192, 0.5059, 0.6184, 0.5052, 0.6187, 0.4215, 0.6187, 0.4215, 0.6184, 0.5052, 0.6174, 0.5044, 0.6175, 0.4205, 0.6175, 0.4205, 0.6174, 0.5044, 0.617, 0.504, 0.6169, 0.42, 0.604, 0.42, 0.604, 0.504, 0.6029, 0.5049, 0.6027, 0.4211, 0.6027, 0.4211, 0.6029, 0.5049, 0.6014, 0.5062, 0.6008, 0.4227, 0.6196, 0.5062, 0.619, 0.5897, 0.6187, 0.5894, 0.6192, 0.5059, 0.6192, 0.5059, 0.6187, 0.5894, 0.618, 0.5889, 0.6184, 0.5052, 0.6184, 0.5052, 0.618, 0.5889, 0.6173, 0.5882, 0.6174, 0.5044, 0.6174, 0.5044, 0.6173, 0.5882, 0.6169, 0.5879, 0.617, 0.504, 0.604, 0.504, 0.604, 0.5879, 0.6031, 0.5887, 0.6029, 0.5049, 0.6029, 0.5049, 0.6031, 0.5887, 0.602, 0.5897, 0.6014, 0.5062, 0.619, 0.5897, 0.6183, 0.6731, 0.6181, 0.673, 0.6187, 0.5894, 0.6187, 0.5894, 0.6181, 0.673, 0.6177, 0.6726, 0.618, 0.5889, 0.618, 0.5889, 0.6177, 0.6726, 0.6172, 0.6721, 0.6173, 0.5882, 0.6173, 0.5882, 0.6172, 0.6721, 0.6169, 0.6719, 0.6169, 0.5879, 0.604, 0.5879, 0.604, 0.6719, 0.6034, 0.6724, 0.6031, 0.5887, 0.6031, 0.5887, 0.6034, 0.6724, 0.6026, 0.6731, 0.602, 0.5897, 0.6183, 0.6731, 0.6177, 0.7566, 0.6176, 0.7565, 0.6181, 0.673, 0.6181, 0.673, 0.6176, 0.7565, 0.6173, 0.7562, 0.6177, 0.6726, 0.6177, 0.6726, 0.6173, 0.7562, 0.617, 0.756, 0.6172, 0.6721, 0.6172, 0.6721, 0.617, 0.756, 0.6169, 0.7559, 0.6169, 0.6719, 0.604, 0.6719, 0.604, 0.7559, 0.6037, 0.7562, 0.6034, 0.6724, 0.6034, 0.6724, 0.6037, 0.7562, 0.6032, 0.7566, 0.6026, 0.6731, 0.6177, 0.7566, 0.6171, 0.84, 0.6171, 0.84, 0.6176, 0.7565, 0.6176, 0.7565, 0.6171, 0.84, 0.617, 0.8399, 0.6173, 0.7562, 0.6173, 0.7562, 0.617, 0.8399, 0.6169, 0.8398, 0.617, 0.756, 0.4373, 0.3173, 0.4372, 0.3959, 0.4372, 0.3958, 0.4372, 0.3171, 0.604, 0.7559, 0.6041, 0.8398, 0.6039, 0.8399, 0.6037, 0.7562, 0.6037, 0.7562, 0.6039, 0.8399, 0.6038, 0.84, 0.6032, 0.7566])
me_aspa_3_001.materials.append(mat_material_003)
me_aspa_3_001.update()

# ---- objects
ob_aspa_3_001 = bpy.data.objects.new('Aspa_3.001', me_aspa_3_001)

# ---- transforms, parenting, visibility, modifiers, constraints
ob_aspa_3_001.location = (0.0, 0.0, 0.0)

# ---- collection membership
scene.collection.objects.link(ob_aspa_3_001)

# ---- scene / render settings (as saved in the file)
scene.frame_start = 1; scene.frame_end = 250; scene.frame_set(1)
scene.render.engine = 'BLENDER_EEVEE_NEXT'
scene.render.bake_bias = 0.0
scene.render.bake_samples = 0
scene.cycles.sampling_pattern = 'TABULATED_SOBOL'
scene.eevee.use_volume_custom_range = False
bpy.context.view_layer.update()

# ---- added for rendering (the .blend has no active camera and no usable light): camera, sun
cam_auto = bpy.data.cameras.new('AutoCamera')
cam_auto.lens = 50.0
cam_auto.sensor_width = 36.0
cam_auto.clip_end = 1681.89
ob_auto_camera = bpy.data.objects.new('AutoCamera', cam_auto)
scene.collection.objects.link(ob_auto_camera)
ob_auto_camera.location = (95.8219, -106.802, 164.874)
ob_auto_camera.rotation_euler = (1.09748, -7.21219e-08, 0.694738)
scene.camera = ob_auto_camera
light_auto_sun = bpy.data.lights.new('AutoSun', 'SUN')
light_auto_sun.energy = 3.0
light_auto_sun.angle = 0.0523599
ob_auto_sun = bpy.data.objects.new('AutoSun', light_auto_sun)
scene.collection.objects.link(ob_auto_sun)
ob_auto_sun.rotation_euler = (0.872665, 0.174533, 0.523599)
bpy.context.view_layer.update()
